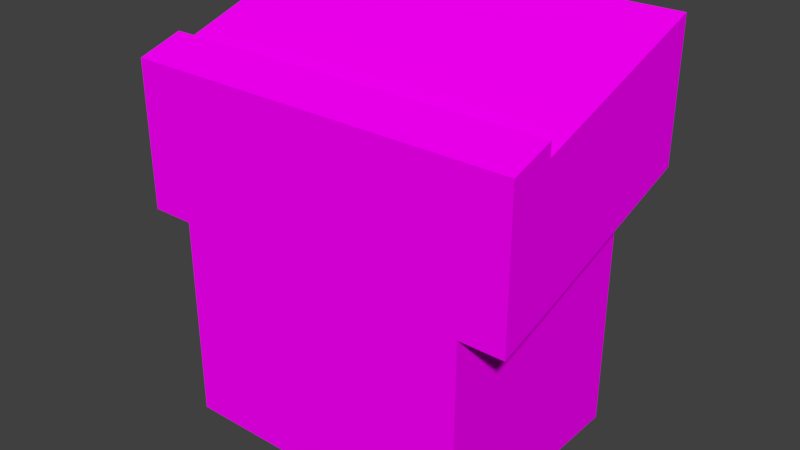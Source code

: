 # Source: book_table.blend  (saved by Blender 2.79.0; exported with 4.5.12 LTS)
import bpy
from mathutils import Matrix  # noqa: F401  (used for matrix-valued properties, if any)

bpy.ops.wm.read_factory_settings(use_empty=True)
scene = bpy.context.scene
scene.name = 'Scene'

# ---- collections
col_collection_1 = bpy.data.collections.new('Collection 1'); scene.collection.children.link(col_collection_1)

# ---- images (referenced by path relative to the original .blend; pixels are not part of the script)
import os
ASSET_DIR = os.environ.get("B2B_ASSET_DIR", "")  # directory of the original .blend (textures are referenced by path, not embedded)
HERE = os.path.dirname(os.path.abspath(__file__))  # packed textures are extracted next to this script under _unpacked/

def load_image(name, relpath, width, height, colorspace="sRGB"):
    """Load a texture the original file referenced (path relative to the .blend, or extracted next to this script)."""
    p = next((c for c in (os.path.join(HERE, relpath), os.path.join(ASSET_DIR, relpath)) if relpath and os.path.exists(c)), "")
    if p:
        img = bpy.data.images.load(p, check_existing=True)
        img.name = name
    else:  # same state as the original file: an image datablock whose file is absent (Cycles renders it pink)
        img = bpy.data.images.new(name, width, height)
        img.source = "FILE"
        img.filepath = "//" + (relpath or name)
    img.colorspace_settings.name = colorspace
    return img
img_madera_png = load_image('madera.png', 'textures/book_table.png', 1024, 1024, 'sRGB')

# ---- materials (node trees are filled in below, after node groups)
mat_material = bpy.data.materials.new('Material')
mat_material.alpha_threshold = 0.0
mat_material.roughness = 0.5

# ---- material node trees
mat_material.use_nodes = True; mat_material.node_tree.nodes.clear()
_N = mat_material.node_tree.nodes; _L = mat_material.node_tree.links
n0 = _N.new('ShaderNodeOutputMaterial'); n0.name = 'Material Output'; n0.location = (300, 300)
n1 = _N.new('ShaderNodeBsdfDiffuse'); n1.name = 'Diffuse BSDF'; n1.location = (10, 300)
n2 = _N.new('ShaderNodeTexImage'); n2.name = 'Image Texture'; n2.location = (-180, 300)
n2.width = 140
n2.image = img_madera_png
_L.new(n1.outputs[0], n0.inputs[0])
_L.new(n2.outputs[0], n1.inputs[0])
n0.is_active_output = True

# ---- world
world_world = bpy.data.worlds.new('World'); scene.world = world_world
world_world.color = (0.05088, 0.05088, 0.05088)
world_world.use_sun_shadow = False
world_world.sun_shadow_jitter_overblur = 0.0
world_world.cycles.sampling_method = 'MANUAL'

# ---- meshes
me_cube_022 = bpy.data.meshes.new('Cube.022')
me_cube_022.from_pydata([(-1.0, -1.025, -0.9978), (-1.0, -1.025, 0.6376), (-1.0, 0.9747, -0.9978), (-1.0, 0.9747, 1.002), (1.0, -1.025, -0.9978), (1.0, -1.025, 0.6376), (1.0, 0.9747, -0.9978), (1.0, 0.9747, 1.002), (-1.0, -0.6458, -0.9978), (-1.0, -0.6458, 0.7038), (1.0, -0.6458, -0.9978), (1.0, -0.6458, 0.7038), (-1.0, -1.025, 0.08401), (-1.0, 0.9747, 0.4486), (1.0, 0.9747, 0.4486), (1.0, -1.025, 0.08401), (-1.0, 0.9747, 0.3578), (1.0, 0.9747, 0.3578), (1.0, -1.025, -0.006754), (1.0, -0.6458, 0.05949), (-1.0, -0.6458, 0.05949), (-1.0, -1.025, -0.006754), (-1.289, -1.025, 0.08401), (-1.289, -1.025, 0.6376), (-1.289, -0.6458, 0.7038), (-1.289, 0.9747, 1.002), (1.289, -0.6458, 0.7038), (1.289, -1.025, 0.6376), (1.289, 0.9747, 1.002), (-1.289, -1.025, -0.006754), (-1.289, 0.9747, 0.4486), (1.289, 0.9747, 0.4486), (1.289, -1.025, 0.08401), (1.289, -0.6458, 0.1503), (-1.289, -0.6458, 0.1503), (-1.289, 0.9747, 0.3578), (1.289, 0.9747, 0.3578), (1.289, -1.025, -0.006754), (1.289, -0.6458, 0.05949), (-1.289, -0.6458, 0.05949), (1.0, -0.6458, 0.7694), (1.0, -1.025, 0.7032), (-1.0, -1.025, 0.7032), (-1.0, -0.6458, 0.7694), (1.289, -0.6458, 0.7694), (1.289, -1.025, 0.7032), (-1.289, -1.025, 0.7032), (-1.289, -0.6458, 0.7694)], [], [(20, 21, 29, 39), (13, 3, 7, 14), (27, 26, 44, 45), (15, 5, 1, 12), (8, 10, 4, 0), (23, 1, 42, 46), (7, 3, 9, 11), (2, 6, 10, 8), (21, 12, 22, 29), (19, 17, 36, 38), (15, 18, 37, 32), (17, 14, 31, 36), (18, 15, 12, 21), (18, 19, 38, 37), (16, 13, 14, 17), (13, 16, 35, 30), (8, 20, 16, 2), (2, 16, 17, 6), (10, 19, 18, 4), (4, 18, 21, 0), (6, 17, 19, 10), (0, 21, 20, 8), (34, 24, 25, 30), (33, 26, 27, 32), (31, 28, 26, 33), (22, 23, 24, 34), (29, 22, 34, 39), (36, 31, 33, 38), (38, 33, 32, 37), (39, 34, 30, 35), (3, 13, 30, 25), (14, 7, 28, 31), (7, 11, 26, 28), (26, 11, 40, 44), (5, 15, 32, 27), (12, 1, 23, 22), (16, 20, 39, 35), (9, 3, 25, 24), (42, 43, 47, 46), (40, 43, 42, 41), (40, 41, 45, 44), (1, 5, 41, 42), (5, 27, 45, 41), (11, 9, 43, 40), (9, 24, 47, 43), (24, 23, 46, 47)])
_uv = me_cube_022.uv_layers.new(name='UVMap')
_uv.uv.foreach_set('vector', [0.02307, 0.606, 0.09423, 0.6327, 0.06221, 0.6619, 0.003062, 0.6593, 0.2348, 0.3104, 0.2876, 0.23, 0.5452, 0.2558, 0.596, 0.3546, 0.4849, 0.7431, 0.507, 0.7917, 0.4941, 0.7894, 0.4808, 0.7514, 0.4651, 0.6527, 0.4433, 0.7404, 0.1177, 0.7354, 0.1013, 0.6507, 0.5761, 0.9294, 0.9046, 0.9294, 0.9046, 0.9917, 0.5761, 0.9917, 0.07825, 0.7379, 0.1177, 0.7354, 0.1177, 0.7463, 0.08183, 0.7458, 0.5452, 0.2558, 0.2876, 0.23, 0.2035, 0.0002099, 0.6943, 0.0002098, 0.5761, 0.929, 0.5761, 0.6004, 0.8423, 0.6004, 0.8423, 0.929, 0.09423, 0.6327, 0.1013, 0.6507, 0.06436, 0.6734, 0.06221, 0.6619, 0.8956, 0.1976, 0.6138, 0.3769, 0.6379, 0.3135, 0.8642, 0.1482, 0.4651, 0.6527, 0.4714, 0.6352, 0.5111, 0.6661, 0.5062, 0.6792, 0.6138, 0.3769, 0.596, 0.3546, 0.6263, 0.3048, 0.6379, 0.3135, 0.4714, 0.6352, 0.4651, 0.6527, 0.1013, 0.6507, 0.09423, 0.6327, 0.4714, 0.6352, 0.5637, 0.6004, 0.5757, 0.678, 0.5111, 0.6661, 0.2169, 0.3276, 0.2348, 0.3104, 0.596, 0.3546, 0.6138, 0.3769, 0.2348, 0.3104, 0.2169, 0.3276, 0.1992, 0.2626, 0.2116, 0.2575, 0.0002098, 0.6, 0.0002098, 0.4264, 0.2664, 0.3773, 0.2664, 0.6, 0.2664, 0.6, 0.2664, 0.3773, 0.5949, 0.3773, 0.5949, 0.6, 0.4534, 0.8261, 0.4534, 0.9998, 0.3911, 0.9889, 0.3911, 0.8261, 0.3911, 0.8261, 0.3911, 0.9889, 0.06254, 0.9889, 0.06254, 0.8261, 0.5949, 0.6, 0.5949, 0.3773, 0.8611, 0.4264, 0.8611, 0.6, 0.06254, 0.8261, 0.06254, 0.9889, 0.0002098, 0.9998, 0.0002099, 0.8261, 0.06022, 0.06647, 0.1582, 0.01875, 0.2512, 0.2255, 0.2116, 0.2575, 0.5746, 0.6967, 0.507, 0.7917, 0.4849, 0.7431, 0.5062, 0.6792, 0.6263, 0.3048, 0.5908, 0.2516, 0.754, 0.04512, 0.8493, 0.134, 0.06436, 0.6734, 0.07825, 0.7379, 0.04232, 0.7838, 0.0002098, 0.6764, 0.06221, 0.6619, 0.06436, 0.6734, 0.0002098, 0.6764, 0.003062, 0.6593, 0.6379, 0.3135, 0.6263, 0.3048, 0.8493, 0.134, 0.8642, 0.1482, 0.5757, 0.678, 0.5746, 0.6967, 0.5062, 0.6792, 0.5111, 0.6661, 0.04467, 0.0751, 0.06022, 0.06647, 0.2116, 0.2575, 0.1992, 0.2626, 0.2876, 0.23, 0.2348, 0.3104, 0.2116, 0.2575, 0.2512, 0.2255, 0.596, 0.3546, 0.5452, 0.2558, 0.5908, 0.2516, 0.6263, 0.3048, 0.5452, 0.2558, 0.6943, 0.0002098, 0.754, 0.04512, 0.5908, 0.2516, 0.507, 0.7917, 0.4655, 0.8257, 0.4601, 0.8127, 0.4941, 0.7894, 0.4433, 0.7404, 0.4651, 0.6527, 0.5062, 0.6792, 0.4849, 0.7431, 0.1013, 0.6507, 0.1177, 0.7354, 0.07825, 0.7379, 0.06436, 0.6734, 0.2169, 0.3276, 0.0002098, 0.1169, 0.04467, 0.0751, 0.1992, 0.2626, 0.2035, 0.0002099, 0.2876, 0.23, 0.2512, 0.2255, 0.1582, 0.01875, 0.1177, 0.7463, 0.09895, 0.8131, 0.05941, 0.781, 0.08183, 0.7458, 0.4601, 0.8127, 0.09895, 0.8131, 0.1177, 0.7463, 0.4428, 0.7506, 0.4601, 0.8127, 0.4428, 0.7506, 0.4808, 0.7514, 0.4941, 0.7894, 0.1177, 0.7354, 0.4433, 0.7404, 0.4428, 0.7506, 0.1177, 0.7463, 0.4433, 0.7404, 0.4849, 0.7431, 0.4808, 0.7514, 0.4428, 0.7506, 0.4655, 0.8257, 0.09374, 0.8257, 0.09895, 0.8131, 0.4601, 0.8127, 0.09374, 0.8257, 0.04232, 0.7838, 0.05941, 0.781, 0.09895, 0.8131, 0.04232, 0.7838, 0.07825, 0.7379, 0.08183, 0.7458, 0.05941, 0.781])
me_cube_022.materials.append(mat_material)
me_cube_022.use_remesh_preserve_volume = False
me_cube_022.use_remesh_preserve_attributes = False
me_cube_022.use_mirror_vertex_groups = False
me_cube_022.update()

# ---- objects
ob_mesa_libro_002 = bpy.data.objects.new('Mesa_libro.002', me_cube_022)

# ---- transforms, parenting, visibility, modifiers, constraints
ob_mesa_libro_002.location = (0.0, 0.0, 0.0)
ob_mesa_libro_002.scale = (0.5638, 0.4299, 0.764)
ob_mesa_libro_002.lineart.crease_threshold = 0.0

# ---- collection membership
col_collection_1.objects.link(ob_mesa_libro_002)

# ---- scene / render settings (as saved in the file)
scene.frame_start = 1; scene.frame_end = 250; scene.frame_set(1)
scene.render.engine = 'CYCLES'
scene.render.resolution_percentage = 50
scene.render.dither_intensity = 0.0
scene.cycles.use_denoising = False
scene.cycles.samples = 128
scene.cycles.sampling_pattern = 'TABULATED_SOBOL'
scene.cycles.use_adaptive_sampling = False
scene.cycles.use_light_tree = False
scene.cycles.blur_glossy = 0.0
scene.cycles.sample_clamp_indirect = 0.0
scene.view_settings.view_transform = 'Standard'
bpy.context.view_layer.update()

# ---- added for rendering (the .blend has no active camera and no usable light): camera, sun
cam_auto = bpy.data.cameras.new('AutoCamera')
cam_auto.lens = 50.0
cam_auto.sensor_width = 36.0
cam_auto.clip_end = 1000.0
ob_auto_camera = bpy.data.objects.new('AutoCamera', cam_auto)
scene.collection.objects.link(ob_auto_camera)
ob_auto_camera.location = (2.10697, -2.53926, 1.68722)
ob_auto_camera.rotation_euler = (1.09748, -7.21219e-08, 0.694738)
scene.camera = ob_auto_camera
light_auto_sun = bpy.data.lights.new('AutoSun', 'SUN')
light_auto_sun.energy = 3.0
light_auto_sun.angle = 0.0523599
ob_auto_sun = bpy.data.objects.new('AutoSun', light_auto_sun)
scene.collection.objects.link(ob_auto_sun)
ob_auto_sun.rotation_euler = (0.872665, 0.174533, 0.523599)
bpy.context.view_layer.update()

